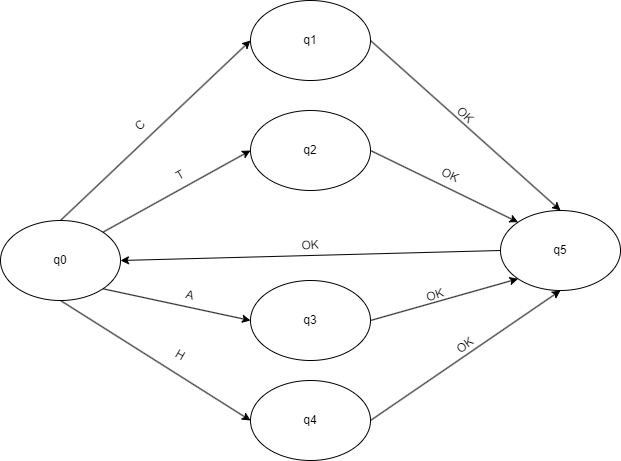

The diagram above was exported from draw.io. Its source (the exported page's mxGraphModel, read from the mxfile embedded in the PNG):
<mxGraphModel dx="2243" dy="766" grid="1" gridSize="10" guides="1" tooltips="1" connect="1" arrows="1" fold="1" page="1" pageScale="1" pageWidth="850" pageHeight="1100" background="#FFFFFF" math="0" shadow="0">
  <root>
    <mxCell id="0" />
    <mxCell id="1" parent="0" />
    <mxCell id="D66oiGgEA7vrPDS4p1jE-1" value="q0" style="ellipse;whiteSpace=wrap;html=1;" parent="1" vertex="1">
      <mxGeometry x="-40" y="260" width="120" height="80" as="geometry" />
    </mxCell>
    <mxCell id="D66oiGgEA7vrPDS4p1jE-2" value="q1" style="ellipse;whiteSpace=wrap;html=1;" parent="1" vertex="1">
      <mxGeometry x="210" y="40" width="120" height="80" as="geometry" />
    </mxCell>
    <mxCell id="D66oiGgEA7vrPDS4p1jE-3" value="q2" style="ellipse;whiteSpace=wrap;html=1;" parent="1" vertex="1">
      <mxGeometry x="210" y="150" width="120" height="80" as="geometry" />
    </mxCell>
    <mxCell id="D66oiGgEA7vrPDS4p1jE-4" value="q3" style="ellipse;whiteSpace=wrap;html=1;" parent="1" vertex="1">
      <mxGeometry x="210" y="320" width="120" height="80" as="geometry" />
    </mxCell>
    <mxCell id="D66oiGgEA7vrPDS4p1jE-5" value="q4" style="ellipse;whiteSpace=wrap;html=1;" parent="1" vertex="1">
      <mxGeometry x="210" y="420" width="120" height="80" as="geometry" />
    </mxCell>
    <mxCell id="D66oiGgEA7vrPDS4p1jE-6" value="q5" style="ellipse;whiteSpace=wrap;html=1;" parent="1" vertex="1">
      <mxGeometry x="460" y="250" width="120" height="80" as="geometry" />
    </mxCell>
    <mxCell id="D66oiGgEA7vrPDS4p1jE-11" value="" style="endArrow=classic;html=1;rounded=0;entryX=0;entryY=0.5;entryDx=0;entryDy=0;exitX=0.5;exitY=0;exitDx=0;exitDy=0;" parent="1" source="D66oiGgEA7vrPDS4p1jE-1" target="D66oiGgEA7vrPDS4p1jE-2" edge="1">
      <mxGeometry width="50" height="50" relative="1" as="geometry">
        <mxPoint x="30" y="230" as="sourcePoint" />
        <mxPoint x="80" y="180" as="targetPoint" />
      </mxGeometry>
    </mxCell>
    <mxCell id="D66oiGgEA7vrPDS4p1jE-12" value="" style="endArrow=classic;html=1;rounded=0;entryX=0;entryY=0.5;entryDx=0;entryDy=0;exitX=1;exitY=0;exitDx=0;exitDy=0;" parent="1" source="D66oiGgEA7vrPDS4p1jE-1" target="D66oiGgEA7vrPDS4p1jE-3" edge="1">
      <mxGeometry width="50" height="50" relative="1" as="geometry">
        <mxPoint x="130" y="260" as="sourcePoint" />
        <mxPoint x="180" y="210" as="targetPoint" />
      </mxGeometry>
    </mxCell>
    <mxCell id="D66oiGgEA7vrPDS4p1jE-13" value="" style="endArrow=classic;html=1;rounded=0;entryX=0;entryY=0.5;entryDx=0;entryDy=0;exitX=1;exitY=1;exitDx=0;exitDy=0;" parent="1" source="D66oiGgEA7vrPDS4p1jE-1" target="D66oiGgEA7vrPDS4p1jE-4" edge="1">
      <mxGeometry width="50" height="50" relative="1" as="geometry">
        <mxPoint x="130" y="400" as="sourcePoint" />
        <mxPoint x="180" y="350" as="targetPoint" />
      </mxGeometry>
    </mxCell>
    <mxCell id="D66oiGgEA7vrPDS4p1jE-14" value="" style="endArrow=classic;html=1;rounded=0;entryX=0;entryY=0.5;entryDx=0;entryDy=0;exitX=0.5;exitY=1;exitDx=0;exitDy=0;" parent="1" source="D66oiGgEA7vrPDS4p1jE-1" target="D66oiGgEA7vrPDS4p1jE-5" edge="1">
      <mxGeometry width="50" height="50" relative="1" as="geometry">
        <mxPoint x="80" y="450" as="sourcePoint" />
        <mxPoint x="130" y="400" as="targetPoint" />
      </mxGeometry>
    </mxCell>
    <mxCell id="D66oiGgEA7vrPDS4p1jE-15" value="" style="endArrow=classic;html=1;rounded=0;entryX=0.5;entryY=0;entryDx=0;entryDy=0;exitX=1;exitY=0.5;exitDx=0;exitDy=0;" parent="1" source="D66oiGgEA7vrPDS4p1jE-2" target="D66oiGgEA7vrPDS4p1jE-6" edge="1">
      <mxGeometry width="50" height="50" relative="1" as="geometry">
        <mxPoint x="360" y="130" as="sourcePoint" />
        <mxPoint x="410" y="80" as="targetPoint" />
      </mxGeometry>
    </mxCell>
    <mxCell id="D66oiGgEA7vrPDS4p1jE-16" value="" style="endArrow=classic;html=1;rounded=0;exitX=1;exitY=0.5;exitDx=0;exitDy=0;entryX=0;entryY=0;entryDx=0;entryDy=0;" parent="1" source="D66oiGgEA7vrPDS4p1jE-3" target="D66oiGgEA7vrPDS4p1jE-6" edge="1">
      <mxGeometry width="50" height="50" relative="1" as="geometry">
        <mxPoint x="380" y="230" as="sourcePoint" />
        <mxPoint x="430" y="180" as="targetPoint" />
      </mxGeometry>
    </mxCell>
    <mxCell id="D66oiGgEA7vrPDS4p1jE-17" value="" style="endArrow=classic;html=1;rounded=0;entryX=0;entryY=1;entryDx=0;entryDy=0;exitX=1;exitY=0.5;exitDx=0;exitDy=0;" parent="1" source="D66oiGgEA7vrPDS4p1jE-4" target="D66oiGgEA7vrPDS4p1jE-6" edge="1">
      <mxGeometry width="50" height="50" relative="1" as="geometry">
        <mxPoint x="420" y="390" as="sourcePoint" />
        <mxPoint x="470" y="340" as="targetPoint" />
      </mxGeometry>
    </mxCell>
    <mxCell id="D66oiGgEA7vrPDS4p1jE-18" value="" style="endArrow=classic;html=1;rounded=0;entryX=0.5;entryY=1;entryDx=0;entryDy=0;exitX=1;exitY=0.5;exitDx=0;exitDy=0;" parent="1" source="D66oiGgEA7vrPDS4p1jE-5" target="D66oiGgEA7vrPDS4p1jE-6" edge="1">
      <mxGeometry width="50" height="50" relative="1" as="geometry">
        <mxPoint x="430" y="440" as="sourcePoint" />
        <mxPoint x="480" y="390" as="targetPoint" />
      </mxGeometry>
    </mxCell>
    <mxCell id="D66oiGgEA7vrPDS4p1jE-19" value="" style="endArrow=classic;html=1;rounded=0;entryX=1;entryY=0.5;entryDx=0;entryDy=0;exitX=0;exitY=0.5;exitDx=0;exitDy=0;" parent="1" source="D66oiGgEA7vrPDS4p1jE-6" target="D66oiGgEA7vrPDS4p1jE-1" edge="1">
      <mxGeometry width="50" height="50" relative="1" as="geometry">
        <mxPoint x="380" y="330" as="sourcePoint" />
        <mxPoint x="430" y="280" as="targetPoint" />
      </mxGeometry>
    </mxCell>
    <mxCell id="D66oiGgEA7vrPDS4p1jE-20" value="C" style="text;html=1;align=center;verticalAlign=middle;whiteSpace=wrap;rounded=0;rotation=-45;" parent="1" vertex="1">
      <mxGeometry x="70" y="150" width="60" height="30" as="geometry" />
    </mxCell>
    <mxCell id="D66oiGgEA7vrPDS4p1jE-21" value="T" style="text;html=1;align=center;verticalAlign=middle;whiteSpace=wrap;rounded=0;rotation=-30;" parent="1" vertex="1">
      <mxGeometry x="110" y="200" width="60" height="30" as="geometry" />
    </mxCell>
    <mxCell id="D66oiGgEA7vrPDS4p1jE-22" value="A" style="text;html=1;align=center;verticalAlign=middle;whiteSpace=wrap;rounded=0;rotation=15;" parent="1" vertex="1">
      <mxGeometry x="120" y="320" width="60" height="30" as="geometry" />
    </mxCell>
    <mxCell id="D66oiGgEA7vrPDS4p1jE-23" value="H" style="text;html=1;align=center;verticalAlign=middle;whiteSpace=wrap;rounded=0;rotation=30;" parent="1" vertex="1">
      <mxGeometry x="110" y="380" width="60" height="30" as="geometry" />
    </mxCell>
    <mxCell id="D66oiGgEA7vrPDS4p1jE-29" value="OK" style="text;html=1;align=center;verticalAlign=middle;whiteSpace=wrap;rounded=0;rotation=45;" parent="1" vertex="1">
      <mxGeometry x="395" y="140" width="60" height="30" as="geometry" />
    </mxCell>
    <mxCell id="D66oiGgEA7vrPDS4p1jE-34" value="OK" style="text;html=1;align=center;verticalAlign=middle;whiteSpace=wrap;rounded=0;rotation=25;" parent="1" vertex="1">
      <mxGeometry x="380" y="200" width="60" height="30" as="geometry" />
    </mxCell>
    <mxCell id="D66oiGgEA7vrPDS4p1jE-35" value="OK" style="text;html=1;align=center;verticalAlign=middle;whiteSpace=wrap;rounded=0;rotation=-37;" parent="1" vertex="1">
      <mxGeometry x="395" y="370" width="60" height="30" as="geometry" />
    </mxCell>
    <mxCell id="D66oiGgEA7vrPDS4p1jE-36" value="OK" style="text;html=1;align=center;verticalAlign=middle;whiteSpace=wrap;rounded=0;rotation=-19;" parent="1" vertex="1">
      <mxGeometry x="365" y="320" width="60" height="30" as="geometry" />
    </mxCell>
    <mxCell id="D66oiGgEA7vrPDS4p1jE-37" value="OK" style="text;html=1;align=center;verticalAlign=middle;whiteSpace=wrap;rounded=0;rotation=-4;" parent="1" vertex="1">
      <mxGeometry x="240" y="270" width="60" height="30" as="geometry" />
    </mxCell>
  </root>
</mxGraphModel>